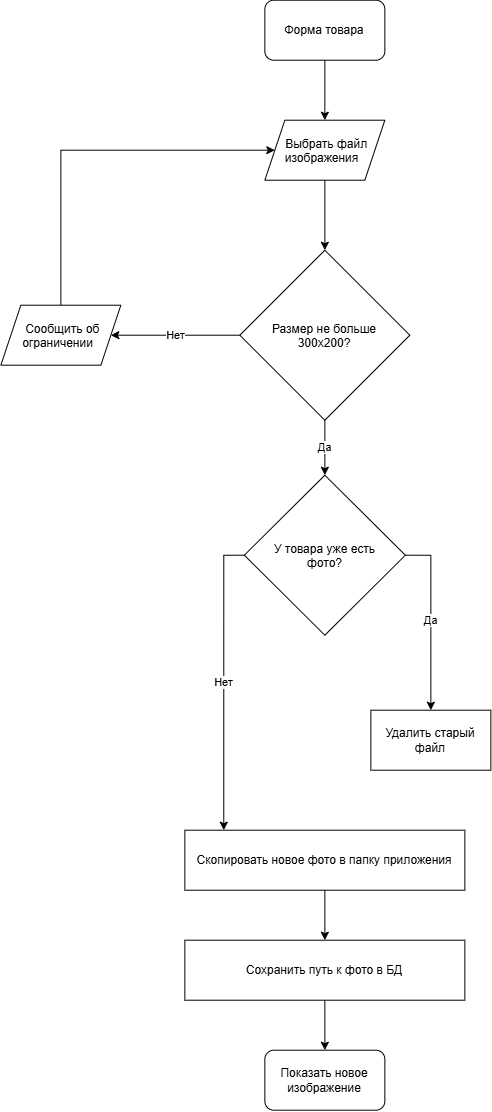

The diagram above was exported from draw.io. Its source (the exported page's mxGraphModel, read from the mxfile embedded in the PNG):
<mxGraphModel dx="1006" dy="988" grid="1" gridSize="10" guides="1" tooltips="1" connect="1" arrows="1" fold="1" page="1" pageScale="1" pageWidth="827" pageHeight="1169" math="0" shadow="0">
  <root>
    <mxCell id="0" />
    <mxCell id="1" parent="0" />
    <mxCell id="1pl71sP6C-2ZCiVRwGMG-118" edge="1" parent="1" source="1pl71sP6C-2ZCiVRwGMG-109" style="edgeStyle=orthogonalEdgeStyle;rounded=0;orthogonalLoop=1;jettySize=auto;html=1;exitX=0.5;exitY=1;exitDx=0;exitDy=0;entryX=0.5;entryY=0;entryDx=0;entryDy=0;" target="1pl71sP6C-2ZCiVRwGMG-110">
      <mxGeometry relative="1" as="geometry" />
    </mxCell>
    <mxCell id="1pl71sP6C-2ZCiVRwGMG-109" parent="1" style="rounded=1;whiteSpace=wrap;html=1;" value="Форма товара" vertex="1">
      <mxGeometry height="60" width="120" x="354" y="30" as="geometry" />
    </mxCell>
    <mxCell id="1pl71sP6C-2ZCiVRwGMG-119" edge="1" parent="1" source="1pl71sP6C-2ZCiVRwGMG-110" style="edgeStyle=orthogonalEdgeStyle;rounded=0;orthogonalLoop=1;jettySize=auto;html=1;exitX=0.5;exitY=1;exitDx=0;exitDy=0;entryX=0.5;entryY=0;entryDx=0;entryDy=0;" target="1pl71sP6C-2ZCiVRwGMG-111">
      <mxGeometry relative="1" as="geometry" />
    </mxCell>
    <mxCell id="1pl71sP6C-2ZCiVRwGMG-110" parent="1" style="shape=parallelogram;perimeter=parallelogramPerimeter;whiteSpace=wrap;html=1;shapeInside=1;fixedSize=1;" value="Выбрать файл изображения" vertex="1">
      <mxGeometry height="60" width="120" x="354" y="150" as="geometry" />
    </mxCell>
    <mxCell id="1pl71sP6C-2ZCiVRwGMG-120" edge="1" parent="1" source="1pl71sP6C-2ZCiVRwGMG-111" style="edgeStyle=orthogonalEdgeStyle;rounded=0;orthogonalLoop=1;jettySize=auto;html=1;exitX=0;exitY=0.5;exitDx=0;exitDy=0;entryX=1;entryY=0.5;entryDx=0;entryDy=0;" target="1pl71sP6C-2ZCiVRwGMG-117" value="Нет">
      <mxGeometry relative="1" as="geometry" />
    </mxCell>
    <mxCell id="1pl71sP6C-2ZCiVRwGMG-122" edge="1" parent="1" source="1pl71sP6C-2ZCiVRwGMG-111" style="edgeStyle=orthogonalEdgeStyle;rounded=0;orthogonalLoop=1;jettySize=auto;html=1;exitX=0.5;exitY=1;exitDx=0;exitDy=0;entryX=0.5;entryY=0;entryDx=0;entryDy=0;" target="1pl71sP6C-2ZCiVRwGMG-112" value="Да">
      <mxGeometry relative="1" as="geometry" />
    </mxCell>
    <mxCell id="1pl71sP6C-2ZCiVRwGMG-111" parent="1" style="rhombus;whiteSpace=wrap;html=1;shapeInside=1;" value="Размер не больше 300x200?" vertex="1">
      <mxGeometry height="170" width="170" x="329" y="280" as="geometry" />
    </mxCell>
    <mxCell id="1pl71sP6C-2ZCiVRwGMG-123" edge="1" parent="1" source="1pl71sP6C-2ZCiVRwGMG-112" style="edgeStyle=orthogonalEdgeStyle;rounded=0;orthogonalLoop=1;jettySize=auto;html=1;exitX=1;exitY=0.5;exitDx=0;exitDy=0;" target="1pl71sP6C-2ZCiVRwGMG-113" value="Да">
      <mxGeometry relative="1" as="geometry" />
    </mxCell>
    <mxCell id="1pl71sP6C-2ZCiVRwGMG-112" parent="1" style="rhombus;whiteSpace=wrap;html=1;shapeInside=1;" value="У товара уже есть фото?" vertex="1">
      <mxGeometry height="160" width="161" x="333.5" y="505" as="geometry" />
    </mxCell>
    <mxCell id="1pl71sP6C-2ZCiVRwGMG-113" parent="1" style="rounded=0;whiteSpace=wrap;html=1;" value="Удалить старый файл" vertex="1">
      <mxGeometry height="60" width="120" x="460" y="740" as="geometry" />
    </mxCell>
    <mxCell id="1pl71sP6C-2ZCiVRwGMG-125" edge="1" parent="1" source="1pl71sP6C-2ZCiVRwGMG-114" style="edgeStyle=orthogonalEdgeStyle;rounded=0;orthogonalLoop=1;jettySize=auto;html=1;exitX=0.5;exitY=1;exitDx=0;exitDy=0;entryX=0.5;entryY=0;entryDx=0;entryDy=0;" target="1pl71sP6C-2ZCiVRwGMG-115">
      <mxGeometry relative="1" as="geometry" />
    </mxCell>
    <mxCell id="1pl71sP6C-2ZCiVRwGMG-114" parent="1" style="rounded=0;whiteSpace=wrap;html=1;" value="Скопировать новое фото в папку приложения" vertex="1">
      <mxGeometry height="60" width="280" x="274" y="860" as="geometry" />
    </mxCell>
    <mxCell id="1pl71sP6C-2ZCiVRwGMG-126" edge="1" parent="1" source="1pl71sP6C-2ZCiVRwGMG-115" style="edgeStyle=orthogonalEdgeStyle;rounded=0;orthogonalLoop=1;jettySize=auto;html=1;exitX=0.5;exitY=1;exitDx=0;exitDy=0;entryX=0.5;entryY=0;entryDx=0;entryDy=0;" target="1pl71sP6C-2ZCiVRwGMG-116">
      <mxGeometry relative="1" as="geometry" />
    </mxCell>
    <mxCell id="1pl71sP6C-2ZCiVRwGMG-115" parent="1" style="rounded=0;whiteSpace=wrap;html=1;" value="Сохранить путь к фото в БД" vertex="1">
      <mxGeometry height="60" width="280" x="274" y="970" as="geometry" />
    </mxCell>
    <mxCell id="1pl71sP6C-2ZCiVRwGMG-116" parent="1" style="rounded=1;whiteSpace=wrap;html=1;" value="Показать новое изображение" vertex="1">
      <mxGeometry height="60" width="120" x="354" y="1080" as="geometry" />
    </mxCell>
    <mxCell id="1pl71sP6C-2ZCiVRwGMG-121" edge="1" parent="1" source="1pl71sP6C-2ZCiVRwGMG-117" style="edgeStyle=orthogonalEdgeStyle;rounded=0;orthogonalLoop=1;jettySize=auto;html=1;exitX=0.5;exitY=0;exitDx=0;exitDy=0;entryX=0;entryY=0.5;entryDx=0;entryDy=0;" target="1pl71sP6C-2ZCiVRwGMG-110">
      <mxGeometry relative="1" as="geometry">
        <Array as="points">
          <mxPoint x="150" y="180" />
        </Array>
      </mxGeometry>
    </mxCell>
    <mxCell id="1pl71sP6C-2ZCiVRwGMG-117" parent="1" style="shape=parallelogram;perimeter=parallelogramPerimeter;whiteSpace=wrap;html=1;shapeInside=1;fixedSize=1;" value="Сообщить об ограничении" vertex="1">
      <mxGeometry height="60" width="120" x="90" y="335" as="geometry" />
    </mxCell>
    <mxCell id="1pl71sP6C-2ZCiVRwGMG-124" edge="1" parent="1" source="1pl71sP6C-2ZCiVRwGMG-112" style="edgeStyle=orthogonalEdgeStyle;rounded=0;orthogonalLoop=1;jettySize=auto;html=1;exitX=0;exitY=0.5;exitDx=0;exitDy=0;" value="Нет">
      <mxGeometry relative="1" as="geometry">
        <mxPoint x="312.92" y="860" as="targetPoint" />
      </mxGeometry>
    </mxCell>
  </root>
</mxGraphModel>